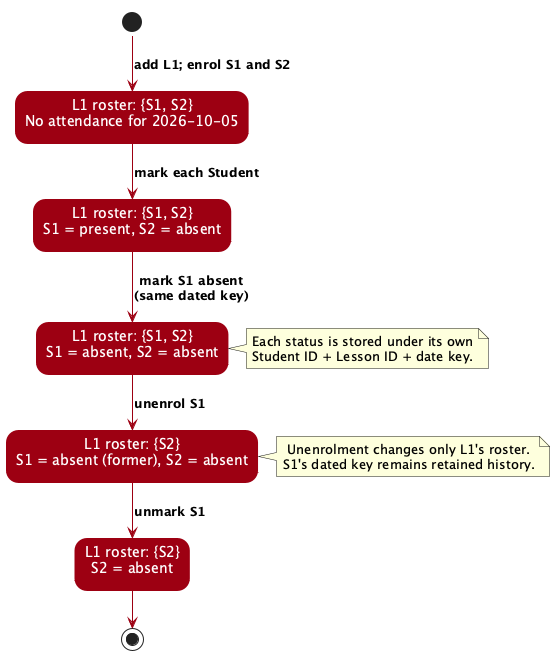

The diagram above was rendered by PlantUML. Its source (embedded in the PNG):
@startuml
!include style.puml
!pragma layout smetana

skinparam stateBackgroundColor MODEL_COLOR
skinparam stateBorderColor MODEL_COLOR
skinparam stateFontColor #FFFFFF
skinparam arrowColor MODEL_COLOR

state "L1 roster: {S1, S2}\nNo attendance for 2026-10-05" as Unrecorded
state "L1 roster: {S1, S2}\nS1 = present, S2 = absent" as Recorded
state "L1 roster: {S1, S2}\nS1 = absent, S2 = absent" as Corrected
state "L1 roster: {S2}\nS1 = absent (former), S2 = absent" as Retained
state "L1 roster: {S2}\nS2 = absent" as Removed

[*] --> Unrecorded : add L1; enrol S1 and S2
Unrecorded --> Recorded : mark each Student
Recorded --> Corrected : mark S1 absent\n(same dated key)
Corrected --> Retained : unenrol S1
Retained --> Removed : unmark S1
Removed --> [*]

note right of Corrected
  Each status is stored under its own
  Student ID + Lesson ID + date key.
end note

note right of Retained
  Unenrolment changes only L1's roster.
  S1's dated key remains retained history.
end note

@enduml